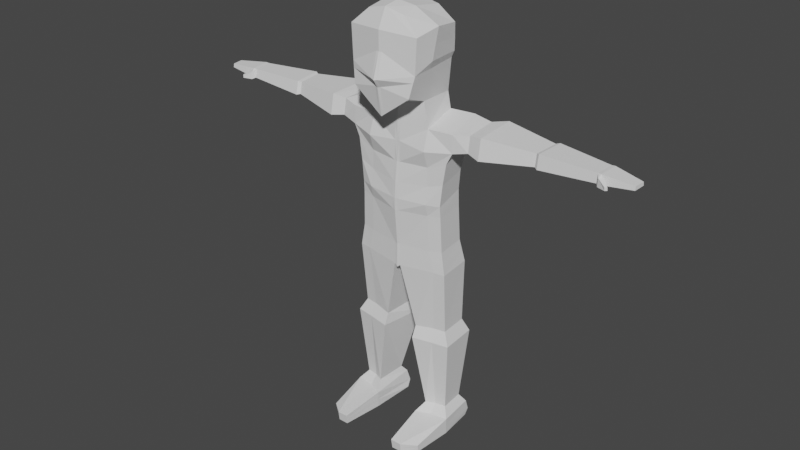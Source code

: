 # Source: Charakter1Ohne.blend  (saved by Blender 2.80.75; exported with 4.5.12 LTS)
import bpy
from mathutils import Matrix  # noqa: F401  (used for matrix-valued properties, if any)

bpy.ops.wm.read_factory_settings(use_empty=True)
scene = bpy.context.scene
scene.name = 'Scene'

# ---- collections
col_collection = bpy.data.collections.new('Collection'); scene.collection.children.link(col_collection)

# ---- world
world_world = bpy.data.worlds.new('World'); scene.world = world_world
world_world.use_nodes = True; world_world.node_tree.nodes.clear()
_N = world_world.node_tree.nodes; _L = world_world.node_tree.links
n0 = _N.new('ShaderNodeOutputWorld'); n0.name = 'World Output'; n0.location = (300, 300)
n1 = _N.new('ShaderNodeBackground'); n1.name = 'Background'; n1.location = (10, 300)
n1.inputs[0].default_value = (0.05088, 0.05088, 0.05088, 1.0)
_L.new(n1.outputs[0], n0.inputs[0])
n0.is_active_output = True
world_world.color = (0.05088, 0.05088, 0.05088)
world_world.use_sun_shadow = False
world_world.sun_shadow_jitter_overblur = 0.0

# ---- meshes
me_cube_002 = bpy.data.meshes.new('Cube.002')
me_cube_002.from_pydata([(0.3649, -0.4118, 0.9587), (0.3136, 0.3122, 0.8285), (0.483, 0.4342, -0.8401), (0.5572, -0.3842, -0.8014), (0.642, -0.9333, -0.5927), (0.4167, -0.7708, 0.8661), (0.4348, 0.4153, -0.3054), (0.2802, 0.3843, 0.7779), (4.165e-17, 0.5001, -0.8124), (0.0, 0.4329, 0.843), (-1.568e-17, -0.9411, -1.071), (-1.115e-17, -0.8156, 0.9742), (0.0, 0.3191, 0.885), (-6.191e-33, -0.4589, 1.024), (1.638e-17, 0.4746, -0.9262), (1.778e-17, -0.4746, -0.9199), (0.5552, 0.497, 0.4943), (0.5226, 0.5436, 0.02727), (0.7624, -0.8681, 0.5449), (0.7298, -0.8681, -0.1625), (0.0, -1.0, 0.5856), (-2.178e-17, -1.153, -0.3175), (0.0, 0.5514, 0.5378), (0.0, 0.6029, -0.02675), (0.6554, 0.3736, 0.5363), (0.6229, 0.416, -0.0251), (0.8095, -0.3051, 0.6438), (0.7769, -0.4322, 0.0212), (0.5389, 0.5315, 0.2338), (0.7461, -0.8681, 0.1912), (0.0, -1.0, 0.1831), (0.0, 0.5884, 0.2286), (0.6392, 0.4016, 0.2393), (0.7932, -0.3687, 0.3325), (0.4959, 0.5082, -0.09537), (0.7031, -0.888, -0.2934), (-5.606e-18, -1.046, -0.4822), (5.183e-17, 0.5754, -0.2236), (0.5803, 0.3877, -0.147), (0.71, -0.4279, -0.1425), (0.0, 0.4391, -1.162), (0.0, -0.4827, -1.344), (0.6571, -0.3923, -1.326), (0.5779, 0.3986, -1.164), (0.0, 0.4871, -1.509), (0.0, -0.4896, -1.681), (0.6625, -0.5208, -1.746), (0.6923, 0.5626, -1.641), (1.189, -0.3406, -1.319), (1.11, 0.4503, -1.157), (1.195, -0.3474, -1.696), (1.116, 0.4371, -1.524), (0.0, 0.3854, -3.082), (0.0, -0.5622, -3.127), (0.6861, -0.4106, -3.104), (0.6069, 0.3449, -3.083), (0.9608, -0.3589, -3.076), (0.8817, 0.324, -3.077), (0.0, -0.5467, -2.528), (0.6743, -0.4186, -2.486), (1.003, -0.3669, -2.391), (0.9241, 0.2933, -2.308), (0.5951, 0.3165, -2.315), (0.0, 0.357, -2.313), (1.072, -0.3572, -1.939), (0.9928, 0.418, -1.756), (0.0, 0.4499, -1.876), (0.0, -0.4993, -2.113), (0.6684, -0.4089, -2.094), (0.5893, 0.4095, -1.878), (0.0, -0.5682, -2.868), (0.6802, -0.4778, -2.85), (0.601, 0.3233, -2.763), (0.9549, -0.3766, -2.85), (0.8758, 0.316, -2.731), (0.0, 0.3637, -2.761), (2.867, -0.1069, -1.297), (2.911, 0.4282, -1.273), (2.869, -0.1508, -1.543), (2.92, 0.4229, -1.504), (2.935, -0.1491, -1.279), (2.986, 0.4613, -1.252), (2.937, -0.1992, -1.56), (2.995, 0.4552, -1.516), (4.13, -0.1637, -1.282), (4.163, 0.2324, -1.264), (4.131, -0.1963, -1.465), (4.169, 0.2284, -1.436), (4.201, -0.1767, -1.277), (4.235, 0.2334, -1.259), (4.203, -0.2104, -1.466), (4.242, 0.2293, -1.436), (4.842, -0.1489, -1.323), (4.861, 0.07734, -1.313), (4.843, -0.1631, -1.399), (4.865, 0.07953, -1.383), (4.185, -0.2599, -1.494), (4.183, -0.2422, -1.335), (4.25, -0.2289, -1.497), (4.248, -0.2112, -1.338), (4.368, -0.3323, -1.483), (4.364, -0.336, -1.415), (4.402, -0.2869, -1.489), (4.398, -0.2907, -1.421), (1.802, -0.3795, -1.659), (1.798, -0.3043, -1.234), (1.778, 0.5591, -1.601), (1.771, 0.6198, -1.192), (2.053, -0.3261, -1.632), (2.051, 0.5284, -1.578), (2.043, 0.5745, -1.211), (2.05, -0.2582, -1.249), (0.0, 0.5212, -4.373), (0.0, -0.4976, -4.424), (0.8312, -0.381, -4.318), (0.7426, 0.4641, -4.322), (1.069, -0.3447, -4.32), (0.9896, 0.4276, -4.325), (0.0, -0.4918, -3.89), (0.7142, -0.388, -3.866), (0.9889, -0.3362, -3.839), (0.9097, 0.3466, -3.839), (0.635, 0.3676, -3.846), (0.0, 0.4554, -3.871), (0.02295, 0.4289, 0.8377), (0.05258, -0.9405, -1.031), (0.03561, 0.4931, -0.7709), (0.03413, -0.8119, 0.9653), (0.02569, 0.3185, 0.8803), (0.02989, -0.4551, 1.019), (0.03957, 0.4713, -0.9192), (0.04564, -0.4672, -0.9102), (0.05978, -1.13, -0.3048), (0.06244, -0.9892, 0.5823), (0.04281, 0.5981, -0.02232), (0.04547, 0.5469, 0.5342), (0.04414, 0.5837, 0.229), (0.06111, -0.9892, 0.1838), (0.04062, 0.5699, -0.2131), (0.05759, -1.033, -0.4668), (0.04734, 0.4357, -1.162), (0.05382, -0.4753, -1.343), (0.04778, 0.4838, -1.509), (0.05427, -0.4921, -1.687), (0.04971, 0.3821, -3.082), (0.0562, -0.5498, -3.125), (0.05523, -0.5362, -2.525), (0.04875, 0.3537, -2.313), (0.04827, 0.4466, -1.876), (0.05475, -0.4919, -2.112), (0.05571, -0.5608, -2.867), (0.04923, 0.3604, -2.761), (0.06082, 0.5248, -4.367), (0.06808, -0.4852, -4.366), (0.0585, -0.4794, -3.888), (0.05474, 0.4521, -3.871), (0.8189, -0.2287, -7.524), (0.762, 0.3535, -7.532), (1.049, -0.1959, -7.524), (0.9985, 0.3403, -7.532), (0.6146, 0.3801, -7.532), (0.6264, -0.3149, -7.524), (0.3692, -0.3504, -5.723), (0.7607, -0.2684, -5.68), (0.9705, 0.4144, -5.693), (0.6937, 0.4299, -5.698), (0.3593, 0.4741, -5.74), (1.031, -0.23, -5.674), (0.3646, -0.456, -5.972), (1.095, 0.519, -5.967), (0.2721, 0.6126, -6.025), (0.8112, -0.3771, -5.954), (0.7212, 0.54, -5.973), (1.175, -0.3254, -5.945), (0.0, -0.4947, -4.157), (0.7727, -0.3845, -4.092), (0.7127, 0.4879, -4.084), (1.029, -0.3405, -4.079), (0.9496, 0.3871, -4.082), (0.0, 0.5604, -4.122), (0.06329, -0.4823, -4.127), (0.08172, 0.5605, -4.119), (0.8232, -0.3886, -7.708), (0.7327, 0.4744, -7.708), (1.195, -0.3358, -7.708), (1.114, 0.453, -7.708), (0.5537, 0.5056, -7.686), (0.5125, -0.5278, -7.708), (0.8229, -0.3798, -8.07), (0.7343, 0.4652, -8.07), (1.187, -0.3281, -8.07), (1.108, 0.4442, -8.07), (0.4808, 0.4547, -8.07), (0.5187, -0.516, -8.07), (1.13, -1.203, -7.902), (0.8473, -1.428, -7.871), (0.6197, -1.434, -7.859), (1.124, -1.172, -8.07), (0.8488, -1.403, -8.07), (0.6277, -1.406, -8.07), (0.7312, 0.5565, -7.952), (0.5149, 0.5669, -7.941), (1.109, 0.5353, -7.952), (0.5156, -0.5219, -7.889), (1.191, -0.332, -7.889), (0.6237, -1.42, -7.964), (0.8481, -1.415, -7.97), (1.127, -1.188, -7.986), (1.516, -0.2444, -1.28), (1.52, -0.2987, -1.613), (1.479, 0.4268, -1.56), (1.474, 0.4764, -1.238)], [], [(131, 15, 41, 141), (135, 124, 7, 16), (26, 0, 5, 18), (126, 6, 2, 130), (131, 3, 4, 125), (128, 12, 13, 129), (129, 13, 11, 127), (16, 7, 1, 24), (133, 127, 11, 20), (124, 9, 12, 128), (24, 1, 0, 26), (38, 25, 27, 39), (32, 24, 26, 33), (139, 132, 21, 36), (137, 133, 20, 30), (34, 17, 25, 38), (28, 16, 24, 32), (39, 27, 19, 35), (33, 26, 18, 29), (138, 134, 17, 34), (136, 135, 16, 28), (134, 136, 28, 17), (27, 33, 29, 19), (17, 28, 32, 25), (132, 137, 30, 21), (25, 32, 33, 27), (126, 138, 34, 6), (3, 39, 35, 4), (6, 34, 38, 2), (125, 139, 36, 10), (2, 38, 39, 3), (140, 43, 47, 142), (2, 3, 42, 43), (130, 2, 43, 140), (74, 73, 56, 57), (141, 41, 45, 143), (73, 71, 54, 56), (111, 108, 78, 76), (42, 46, 50, 48), (47, 43, 49, 51), (43, 42, 48, 49), (178, 177, 116, 117), (177, 175, 114, 116), (151, 72, 55, 144), (72, 74, 57, 55), (150, 70, 53, 145), (149, 67, 58, 146), (69, 65, 61, 62), (148, 69, 62, 147), (64, 68, 59, 60), (65, 64, 60, 61), (51, 50, 64, 65), (50, 46, 68, 64), (142, 47, 69, 148), (47, 51, 65, 69), (143, 45, 67, 149), (146, 58, 70, 150), (62, 61, 74, 72), (147, 62, 72, 151), (60, 59, 71, 73), (61, 60, 73, 74), (79, 77, 81, 83), (108, 109, 79, 78), (109, 110, 77, 79), (110, 111, 76, 77), (81, 80, 84, 85), (77, 76, 80, 81), (76, 78, 82, 80), (78, 79, 83, 82), (84, 86, 96, 97), (80, 82, 86, 84), (82, 83, 87, 86), (83, 81, 85, 87), (91, 89, 93, 95), (86, 87, 91, 90), (87, 85, 89, 91), (85, 84, 88, 89), (93, 92, 94, 95), (89, 88, 92, 93), (88, 90, 94, 92), (90, 91, 95, 94), (98, 99, 103, 102), (86, 90, 98, 96), (88, 84, 97, 99), (90, 88, 99, 98), (101, 100, 102, 103), (96, 98, 102, 100), (97, 96, 100, 101), (99, 97, 101, 103), (211, 208, 105, 107), (210, 211, 107, 106), (209, 210, 106, 104), (208, 209, 104, 105), (107, 105, 111, 110), (106, 107, 110, 109), (104, 106, 109, 108), (105, 104, 108, 111), (172, 169, 159, 157), (171, 168, 161, 156), (181, 176, 115, 152), (176, 178, 117, 115), (180, 174, 113, 153), (145, 53, 118, 154), (55, 57, 121, 122), (144, 55, 122, 155), (56, 54, 119, 120), (57, 56, 120, 121), (52, 144, 155, 123), (54, 145, 154, 119), (175, 180, 153, 114), (179, 181, 152, 112), (112, 152, 153, 113), (63, 147, 151, 75), (59, 146, 150, 71), (46, 143, 149, 68), (44, 142, 148, 66), (66, 148, 147, 63), (68, 149, 146, 59), (71, 150, 145, 54), (75, 151, 144, 52), (42, 141, 143, 46), (14, 130, 140, 40), (40, 140, 142, 44), (4, 35, 139, 125), (8, 37, 138, 126), (19, 29, 137, 132), (23, 31, 136, 134), (31, 22, 135, 136), (37, 23, 134, 138), (29, 18, 133, 137), (35, 19, 132, 139), (7, 124, 128, 1), (18, 5, 127, 133), (0, 129, 127, 5), (1, 128, 129, 0), (15, 131, 125, 10), (8, 126, 130, 14), (22, 9, 124, 135), (3, 131, 141, 42), (158, 156, 182, 184), (156, 161, 187, 182), (168, 170, 160, 161), (173, 171, 156, 158), (170, 172, 157, 160), (169, 173, 158, 159), (117, 116, 167, 164), (152, 115, 165, 166), (116, 114, 163, 167), (153, 152, 166, 162), (114, 153, 162, 163), (115, 117, 164, 165), (164, 167, 173, 169), (166, 165, 172, 170), (167, 163, 171, 173), (162, 166, 170, 168), (163, 162, 168, 171), (165, 164, 169, 172), (123, 155, 181, 179), (119, 154, 180, 175), (154, 118, 174, 180), (122, 121, 178, 176), (155, 122, 176, 181), (120, 119, 175, 177), (121, 120, 177, 178), (200, 202, 191, 189), (201, 200, 189, 192), (159, 158, 184, 185), (161, 160, 186, 187), (160, 157, 183, 186), (157, 159, 185, 183), (192, 189, 188, 193), (188, 189, 191, 190), (182, 187, 196, 195), (188, 190, 197, 198), (202, 204, 190, 191), (203, 201, 192, 193), (206, 205, 199, 198), (207, 206, 198, 197), (184, 182, 195, 194), (204, 184, 194, 207), (203, 193, 199, 205), (193, 188, 198, 199), (187, 203, 205, 196), (190, 204, 207, 197), (194, 195, 206, 207), (195, 196, 205, 206), (187, 186, 201, 203), (185, 184, 204, 202), (186, 183, 200, 201), (183, 185, 202, 200), (48, 50, 209, 208), (50, 51, 210, 209), (51, 49, 211, 210), (49, 48, 208, 211)])
_uv = me_cube_002.uv_layers.new(name='UVMap')
_uv.uv.foreach_set('vector', [0.2602, 0.6667, 0.25, 0.6667, 0.25, 0.6667, 0.2602, 0.6667, 0.5417, 0.3852, 0.625, 0.3852, 0.625, 0.5, 0.5417, 0.5, 0.5417, 0.6667, 0.625, 0.6667, 0.625, 0.75, 0.5417, 0.75, 0.2602, 0.5, 0.375, 0.5, 0.375, 0.5329, 0.2602, 0.5329, 0.2602, 0.6667, 0.375, 0.6667, 0.375, 0.75, 0.2602, 0.75, 0.7398, 0.5329, 0.75, 0.5329, 0.75, 0.6667, 0.7398, 0.6667, 0.7398, 0.6667, 0.75, 0.6667, 0.75, 0.75, 0.7398, 0.75, 0.5417, 0.5, 0.625, 0.5, 0.625, 0.5329, 0.5417, 0.5329, 0.5417, 0.8648, 0.625, 0.8648, 0.625, 0.875, 0.5417, 0.875, 0.7398, 0.5, 0.75, 0.5, 0.75, 0.5329, 0.7398, 0.5329, 0.5417, 0.5329, 0.625, 0.5329, 0.625, 0.6667, 0.5417, 0.6667, 0.433, 0.5329, 0.4583, 0.5329, 0.4583, 0.6667, 0.433, 0.6667, 0.5, 0.5329, 0.5417, 0.5329, 0.5417, 0.6667, 0.5, 0.6667, 0.433, 0.8648, 0.4583, 0.8648, 0.4583, 0.875, 0.433, 0.875, 0.5, 0.8648, 0.5417, 0.8648, 0.5417, 0.875, 0.5, 0.875, 0.433, 0.5, 0.4583, 0.5, 0.4583, 0.5329, 0.433, 0.5329, 0.5, 0.5, 0.5417, 0.5, 0.5417, 0.5329, 0.5, 0.5329, 0.433, 0.6667, 0.4583, 0.6667, 0.4583, 0.75, 0.433, 0.75, 0.5, 0.6667, 0.5417, 0.6667, 0.5417, 0.75, 0.5, 0.75, 0.433, 0.3852, 0.4583, 0.3852, 0.4583, 0.5, 0.433, 0.5, 0.5, 0.3852, 0.5417, 0.3852, 0.5417, 0.5, 0.5, 0.5, 0.4583, 0.3852, 0.5, 0.3852, 0.5, 0.5, 0.4583, 0.5, 0.4583, 0.6667, 0.5, 0.6667, 0.5, 0.75, 0.4583, 0.75, 0.4583, 0.5, 0.5, 0.5, 0.5, 0.5329, 0.4583, 0.5329, 0.4583, 0.8648, 0.5, 0.8648, 0.5, 0.875, 0.4583, 0.875, 0.4583, 0.5329, 0.5, 0.5329, 0.5, 0.6667, 0.4583, 0.6667, 0.375, 0.3852, 0.433, 0.3852, 0.433, 0.5, 0.375, 0.5, 0.375, 0.6667, 0.433, 0.6667, 0.433, 0.75, 0.375, 0.75, 0.375, 0.5, 0.433, 0.5, 0.433, 0.5329, 0.375, 0.5329, 0.375, 0.8648, 0.433, 0.8648, 0.433, 0.875, 0.375, 0.875, 0.375, 0.5329, 0.433, 0.5329, 0.433, 0.6667, 0.375, 0.6667, 0.2602, 0.5329, 0.375, 0.5329, 0.375, 0.5329, 0.2602, 0.5329, 0.375, 0.5329, 0.375, 0.6667, 0.375, 0.6667, 0.375, 0.5329, 0.2602, 0.5329, 0.375, 0.5329, 0.375, 0.5329, 0.2602, 0.5329, 0.375, 0.5329, 0.375, 0.6667, 0.375, 0.6667, 0.375, 0.5329, 0.2602, 0.6667, 0.25, 0.6667, 0.25, 0.6667, 0.2602, 0.6667, 0.375, 0.6667, 0.375, 0.6667, 0.375, 0.6667, 0.375, 0.6667, 0.375, 0.6667, 0.375, 0.6667, 0.375, 0.6667, 0.375, 0.6667, 0.375, 0.6667, 0.375, 0.6667, 0.375, 0.6667, 0.375, 0.6667, 0.375, 0.5329, 0.375, 0.5329, 0.375, 0.5329, 0.375, 0.5329, 0.375, 0.5329, 0.375, 0.6667, 0.375, 0.6667, 0.375, 0.5329, 0.375, 0.5329, 0.375, 0.6667, 0.375, 0.6667, 0.375, 0.5329, 0.375, 0.6667, 0.375, 0.6667, 0.375, 0.6667, 0.375, 0.6667, 0.2602, 0.5329, 0.375, 0.5329, 0.375, 0.5329, 0.2602, 0.5329, 0.375, 0.5329, 0.375, 0.5329, 0.375, 0.5329, 0.375, 0.5329, 0.2602, 0.6667, 0.25, 0.6667, 0.25, 0.6667, 0.2602, 0.6667, 0.2602, 0.6667, 0.25, 0.6667, 0.25, 0.6667, 0.2602, 0.6667, 0.375, 0.5329, 0.375, 0.5329, 0.375, 0.5329, 0.375, 0.5329, 0.2602, 0.5329, 0.375, 0.5329, 0.375, 0.5329, 0.2602, 0.5329, 0.375, 0.6667, 0.375, 0.6667, 0.375, 0.6667, 0.375, 0.6667, 0.375, 0.5329, 0.375, 0.6667, 0.375, 0.6667, 0.375, 0.5329, 0.375, 0.5329, 0.375, 0.6667, 0.375, 0.6667, 0.375, 0.5329, 0.375, 0.6667, 0.375, 0.6667, 0.375, 0.6667, 0.375, 0.6667, 0.2602, 0.5329, 0.375, 0.5329, 0.375, 0.5329, 0.2602, 0.5329, 0.375, 0.5329, 0.375, 0.5329, 0.375, 0.5329, 0.375, 0.5329, 0.2602, 0.6667, 0.25, 0.6667, 0.25, 0.6667, 0.2602, 0.6667, 0.2602, 0.6667, 0.25, 0.6667, 0.25, 0.6667, 0.2602, 0.6667, 0.375, 0.5329, 0.375, 0.5329, 0.375, 0.5329, 0.375, 0.5329, 0.2602, 0.5329, 0.375, 0.5329, 0.375, 0.5329, 0.2602, 0.5329, 0.375, 0.6667, 0.375, 0.6667, 0.375, 0.6667, 0.375, 0.6667, 0.375, 0.5329, 0.375, 0.6667, 0.375, 0.6667, 0.375, 0.5329, 0.375, 0.5329, 0.375, 0.5329, 0.375, 0.5329, 0.375, 0.5329, 0.375, 0.6667, 0.375, 0.5329, 0.375, 0.5329, 0.375, 0.6667, 0.375, 0.5329, 0.375, 0.5329, 0.375, 0.5329, 0.375, 0.5329, 0.375, 0.5329, 0.375, 0.6667, 0.375, 0.6667, 0.375, 0.5329, 0.375, 0.5329, 0.375, 0.6667, 0.375, 0.6667, 0.375, 0.5329, 0.375, 0.5329, 0.375, 0.6667, 0.375, 0.6667, 0.375, 0.5329, 0.375, 0.6667, 0.375, 0.6667, 0.375, 0.6667, 0.375, 0.6667, 0.375, 0.6667, 0.375, 0.5329, 0.375, 0.5329, 0.375, 0.6667, 0.375, 0.6667, 0.375, 0.6667, 0.375, 0.6667, 0.375, 0.6667, 0.375, 0.6667, 0.375, 0.6667, 0.375, 0.6667, 0.375, 0.6667, 0.375, 0.6667, 0.375, 0.5329, 0.375, 0.5329, 0.375, 0.6667, 0.375, 0.5329, 0.375, 0.5329, 0.375, 0.5329, 0.375, 0.5329, 0.375, 0.5329, 0.375, 0.5329, 0.375, 0.5329, 0.375, 0.5329, 0.375, 0.6667, 0.375, 0.5329, 0.375, 0.5329, 0.375, 0.6667, 0.375, 0.5329, 0.375, 0.5329, 0.375, 0.5329, 0.375, 0.5329, 0.375, 0.5329, 0.375, 0.6667, 0.375, 0.6667, 0.375, 0.5329, 0.375, 0.5329, 0.375, 0.6667, 0.375, 0.6667, 0.375, 0.5329, 0.375, 0.5329, 0.375, 0.6667, 0.375, 0.6667, 0.375, 0.5329, 0.375, 0.6667, 0.375, 0.6667, 0.375, 0.6667, 0.375, 0.6667, 0.375, 0.6667, 0.375, 0.5329, 0.375, 0.5329, 0.375, 0.6667, 0.375, 0.6667, 0.375, 0.6667, 0.375, 0.6667, 0.375, 0.6667, 0.375, 0.6667, 0.375, 0.6667, 0.375, 0.6667, 0.375, 0.6667, 0.375, 0.6667, 0.375, 0.6667, 0.375, 0.6667, 0.375, 0.6667, 0.375, 0.6667, 0.375, 0.6667, 0.375, 0.6667, 0.375, 0.6667, 0.375, 0.6667, 0.375, 0.6667, 0.375, 0.6667, 0.375, 0.6667, 0.375, 0.6667, 0.375, 0.6667, 0.375, 0.6667, 0.375, 0.6667, 0.375, 0.6667, 0.375, 0.6667, 0.375, 0.6667, 0.375, 0.6667, 0.375, 0.6667, 0.375, 0.6667, 0.375, 0.6667, 0.375, 0.6667, 0.375, 0.5329, 0.375, 0.6667, 0.375, 0.6667, 0.375, 0.5329, 0.375, 0.5329, 0.375, 0.5329, 0.375, 0.5329, 0.375, 0.5329, 0.375, 0.6667, 0.375, 0.5329, 0.375, 0.5329, 0.375, 0.6667, 0.375, 0.6667, 0.375, 0.6667, 0.375, 0.6667, 0.375, 0.6667, 0.375, 0.5329, 0.375, 0.6667, 0.375, 0.6667, 0.375, 0.5329, 0.375, 0.5329, 0.375, 0.5329, 0.375, 0.5329, 0.375, 0.5329, 0.375, 0.6667, 0.375, 0.5329, 0.375, 0.5329, 0.375, 0.6667, 0.375, 0.6667, 0.375, 0.6667, 0.375, 0.6667, 0.375, 0.6667, 0.375, 0.5329, 0.375, 0.5329, 0.375, 0.5329, 0.375, 0.5329, 0.375, 0.6667, 0.2673, 0.6667, 0.2744, 0.6667, 0.375, 0.6667, 0.2602, 0.5329, 0.375, 0.5329, 0.375, 0.5329, 0.2602, 0.5329, 0.375, 0.5329, 0.375, 0.5329, 0.375, 0.5329, 0.375, 0.5329, 0.2602, 0.6667, 0.25, 0.6667, 0.25, 0.6667, 0.2602, 0.6667, 0.2602, 0.6667, 0.25, 0.6667, 0.25, 0.6667, 0.2602, 0.6667, 0.375, 0.5329, 0.375, 0.5329, 0.375, 0.5329, 0.375, 0.5329, 0.2602, 0.5329, 0.375, 0.5329, 0.375, 0.5329, 0.2602, 0.5329, 0.375, 0.6667, 0.375, 0.6667, 0.375, 0.6667, 0.375, 0.6667, 0.375, 0.5329, 0.375, 0.6667, 0.375, 0.6667, 0.375, 0.5329, 0.25, 0.5329, 0.2602, 0.5329, 0.2602, 0.5329, 0.25, 0.5329, 0.375, 0.6667, 0.2602, 0.6667, 0.2602, 0.6667, 0.375, 0.6667, 0.375, 0.6667, 0.2602, 0.6667, 0.2602, 0.6667, 0.375, 0.6667, 0.25, 0.5329, 0.2602, 0.5329, 0.2602, 0.5329, 0.25, 0.5329, 0.25, 0.5329, 0.2602, 0.5329, 0.2602, 0.6667, 0.25, 0.6667, 0.25, 0.5329, 0.2602, 0.5329, 0.2602, 0.5329, 0.25, 0.5329, 0.375, 0.6667, 0.2602, 0.6667, 0.2602, 0.6667, 0.375, 0.6667, 0.375, 0.6667, 0.2602, 0.6667, 0.2602, 0.6667, 0.375, 0.6667, 0.25, 0.5329, 0.2602, 0.5329, 0.2602, 0.5329, 0.25, 0.5329, 0.25, 0.5329, 0.2602, 0.5329, 0.2602, 0.5329, 0.25, 0.5329, 0.375, 0.6667, 0.2602, 0.6667, 0.2602, 0.6667, 0.375, 0.6667, 0.375, 0.6667, 0.2602, 0.6667, 0.2602, 0.6667, 0.375, 0.6667, 0.25, 0.5329, 0.2602, 0.5329, 0.2602, 0.5329, 0.25, 0.5329, 0.375, 0.6667, 0.2602, 0.6667, 0.2602, 0.6667, 0.375, 0.6667, 0.25, 0.5329, 0.2602, 0.5329, 0.2602, 0.5329, 0.25, 0.5329, 0.25, 0.5329, 0.2602, 0.5329, 0.2602, 0.5329, 0.25, 0.5329, 0.375, 0.75, 0.433, 0.75, 0.433, 0.8648, 0.375, 0.8648, 0.375, 0.375, 0.433, 0.375, 0.433, 0.3852, 0.375, 0.3852, 0.4583, 0.75, 0.5, 0.75, 0.5, 0.8648, 0.4583, 0.8648, 0.4583, 0.375, 0.5, 0.375, 0.5, 0.3852, 0.4583, 0.3852, 0.5, 0.375, 0.5417, 0.375, 0.5417, 0.3852, 0.5, 0.3852, 0.433, 0.375, 0.4583, 0.375, 0.4583, 0.3852, 0.433, 0.3852, 0.5, 0.75, 0.5417, 0.75, 0.5417, 0.8648, 0.5, 0.8648, 0.433, 0.75, 0.4583, 0.75, 0.4583, 0.8648, 0.433, 0.8648, 0.625, 0.5, 0.7398, 0.5, 0.7398, 0.5329, 0.625, 0.5329, 0.5417, 0.75, 0.625, 0.75, 0.625, 0.8648, 0.5417, 0.8648, 0.625, 0.6667, 0.7398, 0.6667, 0.7398, 0.75, 0.625, 0.75, 0.625, 0.5329, 0.7398, 0.5329, 0.7398, 0.6667, 0.625, 0.6667, 0.25, 0.6667, 0.2602, 0.6667, 0.2602, 0.75, 0.25, 0.75, 0.25, 0.5, 0.2602, 0.5, 0.2602, 0.5329, 0.25, 0.5329, 0.5417, 0.375, 0.625, 0.375, 0.625, 0.3852, 0.5417, 0.3852, 0.375, 0.6667, 0.2602, 0.6667, 0.2602, 0.6667, 0.375, 0.6667, 0.375, 0.6667, 0.375, 0.6667, 0.375, 0.6667, 0.375, 0.6667, 0.375, 0.6667, 0.2744, 0.6667, 0.2744, 0.6667, 0.375, 0.6667, 0.2673, 0.6667, 0.2673, 0.5329, 0.2744, 0.5329, 0.2744, 0.6667, 0.375, 0.6667, 0.375, 0.6667, 0.375, 0.6667, 0.375, 0.6667, 0.2673, 0.5329, 0.375, 0.5329, 0.375, 0.5329, 0.2744, 0.5329, 0.375, 0.5329, 0.375, 0.6667, 0.375, 0.6667, 0.375, 0.5329, 0.375, 0.5329, 0.375, 0.6667, 0.375, 0.6667, 0.375, 0.5329, 0.2602, 0.5329, 0.375, 0.5329, 0.375, 0.5329, 0.2661, 0.5329, 0.375, 0.6667, 0.375, 0.6667, 0.375, 0.6667, 0.375, 0.6667, 0.2602, 0.6667, 0.2602, 0.5329, 0.2661, 0.5329, 0.2661, 0.6667, 0.375, 0.6667, 0.2602, 0.6667, 0.2661, 0.6667, 0.375, 0.6667, 0.375, 0.5329, 0.375, 0.5329, 0.375, 0.5329, 0.375, 0.5329, 0.375, 0.5329, 0.375, 0.6667, 0.375, 0.6667, 0.375, 0.5329, 0.2661, 0.5329, 0.375, 0.5329, 0.375, 0.5329, 0.2673, 0.5329, 0.375, 0.6667, 0.375, 0.6667, 0.375, 0.6667, 0.375, 0.6667, 0.2661, 0.6667, 0.2661, 0.5329, 0.2673, 0.5329, 0.2673, 0.6667, 0.375, 0.6667, 0.2661, 0.6667, 0.2673, 0.6667, 0.375, 0.6667, 0.375, 0.5329, 0.375, 0.5329, 0.375, 0.5329, 0.375, 0.5329, 0.25, 0.5329, 0.2602, 0.5329, 0.2602, 0.5329, 0.25, 0.5329, 0.375, 0.6667, 0.2602, 0.6667, 0.2602, 0.6667, 0.375, 0.6667, 0.2602, 0.6667, 0.25, 0.6667, 0.25, 0.6667, 0.2602, 0.6667, 0.375, 0.5329, 0.375, 0.5329, 0.375, 0.5329, 0.375, 0.5329, 0.2602, 0.5329, 0.375, 0.5329, 0.375, 0.5329, 0.2602, 0.5329, 0.375, 0.6667, 0.375, 0.6667, 0.375, 0.6667, 0.375, 0.6667, 0.375, 0.5329, 0.375, 0.6667, 0.375, 0.6667, 0.375, 0.5329, 0.375, 0.5329, 0.375, 0.5329, 0.375, 0.5329, 0.375, 0.5329, 0.2744, 0.5329, 0.375, 0.5329, 0.375, 0.5329, 0.2744, 0.5329, 0.375, 0.5329, 0.375, 0.6667, 0.375, 0.6667, 0.375, 0.5329, 0.2744, 0.6667, 0.2744, 0.5329, 0.2744, 0.5329, 0.2744, 0.6667, 0.2744, 0.5329, 0.375, 0.5329, 0.375, 0.5329, 0.2744, 0.5329, 0.375, 0.5329, 0.375, 0.5329, 0.375, 0.5329, 0.375, 0.5329, 0.2744, 0.5329, 0.375, 0.5329, 0.375, 0.6667, 0.2744, 0.6667, 0.375, 0.6667, 0.375, 0.5329, 0.375, 0.5329, 0.375, 0.6667, 0.375, 0.6667, 0.2744, 0.6667, 0.2744, 0.6667, 0.375, 0.6667, 0.375, 0.6667, 0.375, 0.6667, 0.375, 0.6667, 0.375, 0.6667, 0.375, 0.5329, 0.375, 0.6667, 0.375, 0.6667, 0.375, 0.5329, 0.2744, 0.6667, 0.2744, 0.5329, 0.2744, 0.5329, 0.2744, 0.6667, 0.375, 0.6667, 0.2744, 0.6667, 0.2744, 0.6667, 0.375, 0.6667, 0.375, 0.6667, 0.375, 0.6667, 0.375, 0.6667, 0.375, 0.6667, 0.375, 0.6667, 0.375, 0.6667, 0.375, 0.6667, 0.375, 0.6667, 0.375, 0.6667, 0.375, 0.6667, 0.375, 0.6667, 0.375, 0.6667, 0.2744, 0.6667, 0.2744, 0.6667, 0.2744, 0.6667, 0.2744, 0.6667, 0.2744, 0.6667, 0.375, 0.6667, 0.375, 0.6667, 0.2744, 0.6667, 0.2744, 0.6667, 0.2744, 0.6667, 0.2744, 0.6667, 0.2744, 0.6667, 0.375, 0.6667, 0.375, 0.6667, 0.375, 0.6667, 0.375, 0.6667, 0.375, 0.6667, 0.375, 0.6667, 0.375, 0.6667, 0.375, 0.6667, 0.375, 0.6667, 0.2744, 0.6667, 0.2744, 0.6667, 0.375, 0.6667, 0.2744, 0.6667, 0.2744, 0.5329, 0.2744, 0.5329, 0.2744, 0.6667, 0.375, 0.5329, 0.375, 0.6667, 0.375, 0.6667, 0.375, 0.5329, 0.2744, 0.5329, 0.375, 0.5329, 0.375, 0.5329, 0.2744, 0.5329, 0.375, 0.5329, 0.375, 0.5329, 0.375, 0.5329, 0.375, 0.5329, 0.375, 0.6667, 0.375, 0.6667, 0.375, 0.6667, 0.375, 0.6667, 0.375, 0.6667, 0.375, 0.5329, 0.375, 0.5329, 0.375, 0.6667, 0.375, 0.5329, 0.375, 0.5329, 0.375, 0.5329, 0.375, 0.5329, 0.375, 0.5329, 0.375, 0.6667, 0.375, 0.6667, 0.375, 0.5329])
me_cube_002.use_remesh_preserve_volume = False
me_cube_002.use_remesh_preserve_attributes = False
me_cube_002.use_mirror_vertex_groups = False
me_cube_002.update()

# ---- objects
ob_cube = bpy.data.objects.new('Cube', me_cube_002)

# ---- transforms, parenting, visibility, modifiers, constraints
ob_cube.location = (0.0, 0.0, 0.0)
ob_cube.lineart.crease_threshold = 0.0
_m = ob_cube.modifiers.new('Mirror', 'MIRROR')
_m.use_clip = True

# ---- collection membership
col_collection.objects.link(ob_cube)

# ---- scene / render settings (as saved in the file)
scene.frame_start = 1; scene.frame_end = 250; scene.frame_set(1)
scene.render.engine = 'BLENDER_EEVEE_NEXT'
scene.cycles.use_denoising = False
scene.cycles.samples = 128
scene.cycles.sampling_pattern = 'TABULATED_SOBOL'
scene.cycles.use_adaptive_sampling = False
scene.cycles.use_light_tree = False
scene.view_settings.view_transform = 'Filmic'
bpy.context.view_layer.update()

# ---- added for rendering (the .blend has no active camera and no usable light): camera, sun
cam_auto = bpy.data.cameras.new('AutoCamera')
cam_auto.lens = 50.0
cam_auto.sensor_width = 36.0
cam_auto.clip_end = 1000.0
ob_auto_camera = bpy.data.objects.new('AutoCamera', cam_auto)
scene.collection.objects.link(ob_auto_camera)
ob_auto_camera.location = (12.4675, -15.3682, 6.45129)
ob_auto_camera.rotation_euler = (1.09748, -7.21219e-08, 0.694738)
scene.camera = ob_auto_camera
light_auto_sun = bpy.data.lights.new('AutoSun', 'SUN')
light_auto_sun.energy = 3.0
light_auto_sun.angle = 0.0523599
ob_auto_sun = bpy.data.objects.new('AutoSun', light_auto_sun)
scene.collection.objects.link(ob_auto_sun)
ob_auto_sun.rotation_euler = (0.872665, 0.174533, 0.523599)
bpy.context.view_layer.update()
